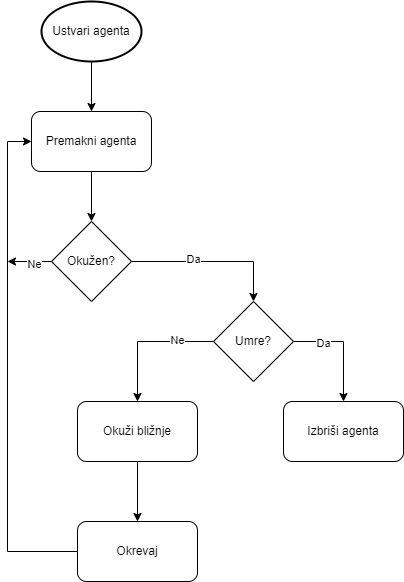

The diagram above was exported from draw.io. Its source (the exported page's mxGraphModel, read from the mxfile embedded in the PNG):
<mxGraphModel dx="1150" dy="624" grid="1" gridSize="10" guides="1" tooltips="1" connect="1" arrows="1" fold="1" page="1" pageScale="1" pageWidth="827" pageHeight="1169" math="0" shadow="0">
  <root>
    <mxCell id="WIyWlLk6GJQsqaUBKTNV-0" />
    <mxCell id="WIyWlLk6GJQsqaUBKTNV-1" parent="WIyWlLk6GJQsqaUBKTNV-0" />
    <mxCell id="kjevFYkKr12oL_5CfoP3-27" style="edgeStyle=orthogonalEdgeStyle;rounded=0;orthogonalLoop=1;jettySize=auto;html=1;exitX=0.5;exitY=1;exitDx=0;exitDy=0;exitPerimeter=0;entryX=0.5;entryY=0;entryDx=0;entryDy=0;" edge="1" parent="WIyWlLk6GJQsqaUBKTNV-1" source="vRGKuEKvLaPN71a3AqyZ-0" target="vRGKuEKvLaPN71a3AqyZ-5">
      <mxGeometry relative="1" as="geometry" />
    </mxCell>
    <mxCell id="vRGKuEKvLaPN71a3AqyZ-0" value="Ustvari agenta" style="strokeWidth=2;html=1;shape=mxgraph.flowchart.start_1;whiteSpace=wrap;" parent="WIyWlLk6GJQsqaUBKTNV-1" vertex="1">
      <mxGeometry x="304" y="110" width="100" height="60" as="geometry" />
    </mxCell>
    <mxCell id="kjevFYkKr12oL_5CfoP3-28" style="edgeStyle=orthogonalEdgeStyle;rounded=0;orthogonalLoop=1;jettySize=auto;html=1;exitX=0.5;exitY=1;exitDx=0;exitDy=0;entryX=0.5;entryY=0;entryDx=0;entryDy=0;" edge="1" parent="WIyWlLk6GJQsqaUBKTNV-1" source="vRGKuEKvLaPN71a3AqyZ-5" target="vRGKuEKvLaPN71a3AqyZ-7">
      <mxGeometry relative="1" as="geometry" />
    </mxCell>
    <mxCell id="vRGKuEKvLaPN71a3AqyZ-5" value="Premakni agenta" style="rounded=1;whiteSpace=wrap;html=1;" parent="WIyWlLk6GJQsqaUBKTNV-1" vertex="1">
      <mxGeometry x="294" y="220" width="120" height="60" as="geometry" />
    </mxCell>
    <mxCell id="kjevFYkKr12oL_5CfoP3-32" style="edgeStyle=orthogonalEdgeStyle;rounded=0;orthogonalLoop=1;jettySize=auto;html=1;exitX=1;exitY=0.5;exitDx=0;exitDy=0;entryX=0.5;entryY=0;entryDx=0;entryDy=0;" edge="1" parent="WIyWlLk6GJQsqaUBKTNV-1" source="vRGKuEKvLaPN71a3AqyZ-7" target="kjevFYkKr12oL_5CfoP3-31">
      <mxGeometry relative="1" as="geometry" />
    </mxCell>
    <mxCell id="kjevFYkKr12oL_5CfoP3-40" value="Da" style="edgeLabel;html=1;align=center;verticalAlign=middle;resizable=0;points=[];" vertex="1" connectable="0" parent="kjevFYkKr12oL_5CfoP3-32">
      <mxGeometry x="-0.2366" y="2" relative="1" as="geometry">
        <mxPoint as="offset" />
      </mxGeometry>
    </mxCell>
    <mxCell id="kjevFYkKr12oL_5CfoP3-47" style="edgeStyle=orthogonalEdgeStyle;rounded=0;orthogonalLoop=1;jettySize=auto;html=1;exitX=0;exitY=0.5;exitDx=0;exitDy=0;" edge="1" parent="WIyWlLk6GJQsqaUBKTNV-1" source="vRGKuEKvLaPN71a3AqyZ-7">
      <mxGeometry relative="1" as="geometry">
        <mxPoint x="270" y="370" as="targetPoint" />
      </mxGeometry>
    </mxCell>
    <mxCell id="kjevFYkKr12oL_5CfoP3-48" value="Ne" style="edgeLabel;html=1;align=center;verticalAlign=middle;resizable=0;points=[];" vertex="1" connectable="0" parent="kjevFYkKr12oL_5CfoP3-47">
      <mxGeometry x="-0.2211" y="3" relative="1" as="geometry">
        <mxPoint as="offset" />
      </mxGeometry>
    </mxCell>
    <mxCell id="vRGKuEKvLaPN71a3AqyZ-7" value="Okužen?" style="rhombus;whiteSpace=wrap;html=1;" parent="WIyWlLk6GJQsqaUBKTNV-1" vertex="1">
      <mxGeometry x="314" y="330" width="80" height="80" as="geometry" />
    </mxCell>
    <mxCell id="kjevFYkKr12oL_5CfoP3-39" style="edgeStyle=orthogonalEdgeStyle;rounded=0;orthogonalLoop=1;jettySize=auto;html=1;exitX=0.5;exitY=1;exitDx=0;exitDy=0;entryX=0.5;entryY=0;entryDx=0;entryDy=0;" edge="1" parent="WIyWlLk6GJQsqaUBKTNV-1" source="vRGKuEKvLaPN71a3AqyZ-9" target="vRGKuEKvLaPN71a3AqyZ-11">
      <mxGeometry relative="1" as="geometry" />
    </mxCell>
    <mxCell id="vRGKuEKvLaPN71a3AqyZ-9" value="Okuži bližnje" style="rounded=1;whiteSpace=wrap;html=1;" parent="WIyWlLk6GJQsqaUBKTNV-1" vertex="1">
      <mxGeometry x="340" y="510" width="120" height="60" as="geometry" />
    </mxCell>
    <mxCell id="kjevFYkKr12oL_5CfoP3-45" style="edgeStyle=orthogonalEdgeStyle;rounded=0;orthogonalLoop=1;jettySize=auto;html=1;exitX=0;exitY=0.5;exitDx=0;exitDy=0;entryX=0;entryY=0.5;entryDx=0;entryDy=0;" edge="1" parent="WIyWlLk6GJQsqaUBKTNV-1" source="vRGKuEKvLaPN71a3AqyZ-11" target="vRGKuEKvLaPN71a3AqyZ-5">
      <mxGeometry relative="1" as="geometry">
        <Array as="points">
          <mxPoint x="270" y="660" />
          <mxPoint x="270" y="250" />
        </Array>
      </mxGeometry>
    </mxCell>
    <mxCell id="vRGKuEKvLaPN71a3AqyZ-11" value="Okrevaj" style="rounded=1;whiteSpace=wrap;html=1;" parent="WIyWlLk6GJQsqaUBKTNV-1" vertex="1">
      <mxGeometry x="340" y="630" width="120" height="60" as="geometry" />
    </mxCell>
    <mxCell id="kjevFYkKr12oL_5CfoP3-33" style="edgeStyle=orthogonalEdgeStyle;rounded=0;orthogonalLoop=1;jettySize=auto;html=1;exitX=0;exitY=0.5;exitDx=0;exitDy=0;entryX=0.5;entryY=0;entryDx=0;entryDy=0;" edge="1" parent="WIyWlLk6GJQsqaUBKTNV-1" source="kjevFYkKr12oL_5CfoP3-31" target="vRGKuEKvLaPN71a3AqyZ-9">
      <mxGeometry relative="1" as="geometry" />
    </mxCell>
    <mxCell id="kjevFYkKr12oL_5CfoP3-34" value="Ne" style="edgeLabel;html=1;align=center;verticalAlign=middle;resizable=0;points=[];" vertex="1" connectable="0" parent="kjevFYkKr12oL_5CfoP3-33">
      <mxGeometry x="-0.4608" y="-1" relative="1" as="geometry">
        <mxPoint as="offset" />
      </mxGeometry>
    </mxCell>
    <mxCell id="kjevFYkKr12oL_5CfoP3-37" style="edgeStyle=orthogonalEdgeStyle;rounded=0;orthogonalLoop=1;jettySize=auto;html=1;exitX=1;exitY=0.5;exitDx=0;exitDy=0;" edge="1" parent="WIyWlLk6GJQsqaUBKTNV-1" source="kjevFYkKr12oL_5CfoP3-31" target="kjevFYkKr12oL_5CfoP3-36">
      <mxGeometry relative="1" as="geometry" />
    </mxCell>
    <mxCell id="kjevFYkKr12oL_5CfoP3-38" value="Da" style="edgeLabel;html=1;align=center;verticalAlign=middle;resizable=0;points=[];" vertex="1" connectable="0" parent="kjevFYkKr12oL_5CfoP3-37">
      <mxGeometry x="-0.4727" y="-2" relative="1" as="geometry">
        <mxPoint as="offset" />
      </mxGeometry>
    </mxCell>
    <mxCell id="kjevFYkKr12oL_5CfoP3-31" value="Umre?" style="rhombus;whiteSpace=wrap;html=1;" vertex="1" parent="WIyWlLk6GJQsqaUBKTNV-1">
      <mxGeometry x="476" y="410" width="80" height="80" as="geometry" />
    </mxCell>
    <mxCell id="kjevFYkKr12oL_5CfoP3-36" value="Izbriši agenta" style="rounded=1;whiteSpace=wrap;html=1;" vertex="1" parent="WIyWlLk6GJQsqaUBKTNV-1">
      <mxGeometry x="546" y="510" width="120" height="60" as="geometry" />
    </mxCell>
  </root>
</mxGraphModel>